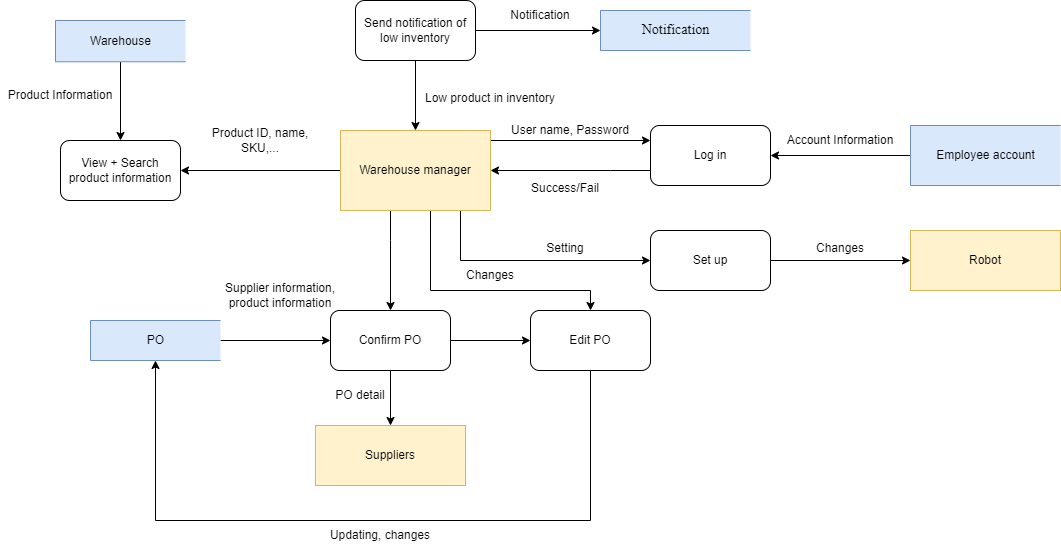

The diagram above was exported from draw.io. Its source (the exported page's mxGraphModel, read from the mxfile embedded in the PNG):
<mxGraphModel dx="1725" dy="510" grid="1" gridSize="10" guides="1" tooltips="1" connect="1" arrows="1" fold="1" page="1" pageScale="1" pageWidth="827" pageHeight="1169" math="0" shadow="0">
  <root>
    <mxCell id="z84TRNmonlWQ-EVHMpNm-0" />
    <mxCell id="z84TRNmonlWQ-EVHMpNm-1" parent="z84TRNmonlWQ-EVHMpNm-0" />
    <mxCell id="z84TRNmonlWQ-EVHMpNm-2" style="edgeStyle=orthogonalEdgeStyle;rounded=0;orthogonalLoop=1;jettySize=auto;html=1;entryX=1;entryY=0.5;entryDx=0;entryDy=0;fontFamily=Times New Roman;" parent="z84TRNmonlWQ-EVHMpNm-1" source="z84TRNmonlWQ-EVHMpNm-3" target="z84TRNmonlWQ-EVHMpNm-14" edge="1">
      <mxGeometry relative="1" as="geometry">
        <Array as="points">
          <mxPoint x="350" y="270" />
          <mxPoint x="350" y="270" />
        </Array>
      </mxGeometry>
    </mxCell>
    <mxCell id="z84TRNmonlWQ-EVHMpNm-3" value="Log in" style="rounded=1;whiteSpace=wrap;html=1;" parent="z84TRNmonlWQ-EVHMpNm-1" vertex="1">
      <mxGeometry x="390" y="225" width="120" height="60" as="geometry" />
    </mxCell>
    <mxCell id="z84TRNmonlWQ-EVHMpNm-4" style="edgeStyle=orthogonalEdgeStyle;rounded=0;orthogonalLoop=1;jettySize=auto;html=1;entryX=0.5;entryY=0;entryDx=0;entryDy=0;" parent="z84TRNmonlWQ-EVHMpNm-1" source="z84TRNmonlWQ-EVHMpNm-6" target="z84TRNmonlWQ-EVHMpNm-14" edge="1">
      <mxGeometry relative="1" as="geometry" />
    </mxCell>
    <mxCell id="z84TRNmonlWQ-EVHMpNm-5" style="edgeStyle=orthogonalEdgeStyle;rounded=0;orthogonalLoop=1;jettySize=auto;html=1;exitX=1;exitY=0.5;exitDx=0;exitDy=0;" parent="z84TRNmonlWQ-EVHMpNm-1" source="z84TRNmonlWQ-EVHMpNm-6" edge="1">
      <mxGeometry relative="1" as="geometry">
        <Array as="points">
          <mxPoint x="340" y="130" />
        </Array>
        <mxPoint x="340" y="130" as="targetPoint" />
      </mxGeometry>
    </mxCell>
    <mxCell id="z84TRNmonlWQ-EVHMpNm-6" value="Send notification of low inventory" style="rounded=1;whiteSpace=wrap;html=1;" parent="z84TRNmonlWQ-EVHMpNm-1" vertex="1">
      <mxGeometry x="95" y="100" width="120" height="60" as="geometry" />
    </mxCell>
    <mxCell id="z84TRNmonlWQ-EVHMpNm-7" style="edgeStyle=orthogonalEdgeStyle;rounded=0;orthogonalLoop=1;jettySize=auto;html=1;entryX=1;entryY=0.5;entryDx=0;entryDy=0;" parent="z84TRNmonlWQ-EVHMpNm-1" source="z84TRNmonlWQ-EVHMpNm-8" target="z84TRNmonlWQ-EVHMpNm-3" edge="1">
      <mxGeometry relative="1" as="geometry" />
    </mxCell>
    <mxCell id="z84TRNmonlWQ-EVHMpNm-8" value="Employee account" style="html=1;dashed=0;whitespace=wrap;shape=partialRectangle;right=0;fillColor=#dae8fc;strokeColor=#6c8ebf;" parent="z84TRNmonlWQ-EVHMpNm-1" vertex="1">
      <mxGeometry x="650" y="225" width="150" height="60" as="geometry" />
    </mxCell>
    <mxCell id="z84TRNmonlWQ-EVHMpNm-9" style="edgeStyle=orthogonalEdgeStyle;rounded=0;orthogonalLoop=1;jettySize=auto;html=1;" parent="z84TRNmonlWQ-EVHMpNm-1" source="z84TRNmonlWQ-EVHMpNm-14" edge="1">
      <mxGeometry relative="1" as="geometry">
        <mxPoint x="390" y="240" as="targetPoint" />
        <Array as="points">
          <mxPoint x="390" y="240" />
        </Array>
      </mxGeometry>
    </mxCell>
    <mxCell id="z84TRNmonlWQ-EVHMpNm-10" style="edgeStyle=orthogonalEdgeStyle;rounded=0;orthogonalLoop=1;jettySize=auto;html=1;entryX=1;entryY=0.5;entryDx=0;entryDy=0;" parent="z84TRNmonlWQ-EVHMpNm-1" source="z84TRNmonlWQ-EVHMpNm-14" target="z84TRNmonlWQ-EVHMpNm-18" edge="1">
      <mxGeometry relative="1" as="geometry" />
    </mxCell>
    <mxCell id="z84TRNmonlWQ-EVHMpNm-11" style="edgeStyle=orthogonalEdgeStyle;rounded=0;orthogonalLoop=1;jettySize=auto;html=1;entryX=0;entryY=0.5;entryDx=0;entryDy=0;fontFamily=Times New Roman;" parent="z84TRNmonlWQ-EVHMpNm-1" source="z84TRNmonlWQ-EVHMpNm-14" target="z84TRNmonlWQ-EVHMpNm-33" edge="1">
      <mxGeometry relative="1" as="geometry">
        <Array as="points">
          <mxPoint x="200" y="360" />
        </Array>
      </mxGeometry>
    </mxCell>
    <mxCell id="z84TRNmonlWQ-EVHMpNm-12" style="edgeStyle=orthogonalEdgeStyle;rounded=0;orthogonalLoop=1;jettySize=auto;html=1;" parent="z84TRNmonlWQ-EVHMpNm-1" source="z84TRNmonlWQ-EVHMpNm-14" target="z84TRNmonlWQ-EVHMpNm-17" edge="1">
      <mxGeometry relative="1" as="geometry">
        <Array as="points">
          <mxPoint x="130" y="340" />
          <mxPoint x="130" y="340" />
        </Array>
      </mxGeometry>
    </mxCell>
    <mxCell id="z84TRNmonlWQ-EVHMpNm-13" style="edgeStyle=orthogonalEdgeStyle;rounded=0;orthogonalLoop=1;jettySize=auto;html=1;" parent="z84TRNmonlWQ-EVHMpNm-1" source="z84TRNmonlWQ-EVHMpNm-14" target="z84TRNmonlWQ-EVHMpNm-37" edge="1">
      <mxGeometry relative="1" as="geometry">
        <mxPoint x="312" y="440" as="targetPoint" />
        <Array as="points">
          <mxPoint x="170" y="390" />
          <mxPoint x="330" y="390" />
        </Array>
      </mxGeometry>
    </mxCell>
    <mxCell id="z84TRNmonlWQ-EVHMpNm-14" value="Warehouse manager" style="rounded=0;whiteSpace=wrap;html=1;fillColor=#fff2cc;strokeColor=#d6b656;" parent="z84TRNmonlWQ-EVHMpNm-1" vertex="1">
      <mxGeometry x="80" y="230" width="150" height="80" as="geometry" />
    </mxCell>
    <mxCell id="z84TRNmonlWQ-EVHMpNm-15" style="edgeStyle=orthogonalEdgeStyle;rounded=0;orthogonalLoop=1;jettySize=auto;html=1;" parent="z84TRNmonlWQ-EVHMpNm-1" source="z84TRNmonlWQ-EVHMpNm-17" target="z84TRNmonlWQ-EVHMpNm-26" edge="1">
      <mxGeometry relative="1" as="geometry" />
    </mxCell>
    <mxCell id="z84TRNmonlWQ-EVHMpNm-16" style="edgeStyle=orthogonalEdgeStyle;rounded=0;orthogonalLoop=1;jettySize=auto;html=1;" parent="z84TRNmonlWQ-EVHMpNm-1" source="z84TRNmonlWQ-EVHMpNm-17" target="z84TRNmonlWQ-EVHMpNm-37" edge="1">
      <mxGeometry relative="1" as="geometry" />
    </mxCell>
    <mxCell id="z84TRNmonlWQ-EVHMpNm-17" value="Confirm PO" style="rounded=1;whiteSpace=wrap;html=1;" parent="z84TRNmonlWQ-EVHMpNm-1" vertex="1">
      <mxGeometry x="70" y="410" width="120" height="60" as="geometry" />
    </mxCell>
    <mxCell id="z84TRNmonlWQ-EVHMpNm-18" value="View + Search product information" style="rounded=1;whiteSpace=wrap;html=1;" parent="z84TRNmonlWQ-EVHMpNm-1" vertex="1">
      <mxGeometry x="-200" y="240" width="120" height="60" as="geometry" />
    </mxCell>
    <mxCell id="z84TRNmonlWQ-EVHMpNm-19" value="&lt;span style=&quot;font-weight: normal&quot;&gt;User name, Password&lt;/span&gt;" style="text;html=1;strokeColor=none;fillColor=none;align=center;verticalAlign=middle;whiteSpace=wrap;rounded=0;strokeWidth=1;fontStyle=1" parent="z84TRNmonlWQ-EVHMpNm-1" vertex="1">
      <mxGeometry x="240" y="220" width="140" height="20" as="geometry" />
    </mxCell>
    <mxCell id="z84TRNmonlWQ-EVHMpNm-20" value="&lt;span style=&quot;font-weight: normal&quot;&gt;Success/Fail&lt;/span&gt;" style="text;html=1;strokeColor=none;fillColor=none;align=center;verticalAlign=middle;whiteSpace=wrap;rounded=0;strokeWidth=1;fontStyle=1" parent="z84TRNmonlWQ-EVHMpNm-1" vertex="1">
      <mxGeometry x="260" y="280" width="90" height="15" as="geometry" />
    </mxCell>
    <mxCell id="z84TRNmonlWQ-EVHMpNm-21" value="&lt;span style=&quot;font-weight: normal&quot;&gt;Low product in inventory&lt;br&gt;&lt;br&gt;&lt;/span&gt;" style="text;html=1;strokeColor=none;fillColor=none;align=center;verticalAlign=middle;whiteSpace=wrap;rounded=0;strokeWidth=1;fontStyle=1" parent="z84TRNmonlWQ-EVHMpNm-1" vertex="1">
      <mxGeometry x="160" y="190" width="140" height="30" as="geometry" />
    </mxCell>
    <mxCell id="z84TRNmonlWQ-EVHMpNm-22" value="Supplier information, product information" style="text;html=1;strokeColor=none;fillColor=none;align=center;verticalAlign=middle;whiteSpace=wrap;rounded=0;" parent="z84TRNmonlWQ-EVHMpNm-1" vertex="1">
      <mxGeometry x="-40" y="380" width="120" height="30" as="geometry" />
    </mxCell>
    <mxCell id="z84TRNmonlWQ-EVHMpNm-23" value="Product Information" style="text;html=1;strokeColor=none;fillColor=none;align=center;verticalAlign=middle;whiteSpace=wrap;rounded=0;" parent="z84TRNmonlWQ-EVHMpNm-1" vertex="1">
      <mxGeometry x="-260" y="180" width="120" height="30" as="geometry" />
    </mxCell>
    <mxCell id="z84TRNmonlWQ-EVHMpNm-24" value="Product ID, name, SKU,..." style="text;html=1;strokeColor=none;fillColor=none;align=center;verticalAlign=middle;whiteSpace=wrap;rounded=0;" parent="z84TRNmonlWQ-EVHMpNm-1" vertex="1">
      <mxGeometry x="-60" y="225" width="120" height="30" as="geometry" />
    </mxCell>
    <mxCell id="z84TRNmonlWQ-EVHMpNm-25" value="&lt;span style=&quot;font-weight: normal&quot;&gt;Account Information&lt;/span&gt;" style="text;html=1;strokeColor=none;fillColor=none;align=center;verticalAlign=middle;whiteSpace=wrap;rounded=0;strokeWidth=1;fontStyle=1" parent="z84TRNmonlWQ-EVHMpNm-1" vertex="1">
      <mxGeometry x="520" y="230" width="120" height="20" as="geometry" />
    </mxCell>
    <mxCell id="z84TRNmonlWQ-EVHMpNm-26" value="Suppliers" style="rounded=0;whiteSpace=wrap;html=1;fillColor=#fff2cc;strokeColor=#d6b656;" parent="z84TRNmonlWQ-EVHMpNm-1" vertex="1">
      <mxGeometry x="55" y="525" width="150" height="60" as="geometry" />
    </mxCell>
    <mxCell id="z84TRNmonlWQ-EVHMpNm-27" value="PO detail" style="text;html=1;strokeColor=none;fillColor=none;align=center;verticalAlign=middle;whiteSpace=wrap;rounded=0;" parent="z84TRNmonlWQ-EVHMpNm-1" vertex="1">
      <mxGeometry x="40" y="480" width="120" height="30" as="geometry" />
    </mxCell>
    <mxCell id="z84TRNmonlWQ-EVHMpNm-29" style="edgeStyle=orthogonalEdgeStyle;rounded=0;orthogonalLoop=1;jettySize=auto;html=1;" parent="z84TRNmonlWQ-EVHMpNm-1" source="z84TRNmonlWQ-EVHMpNm-30" target="z84TRNmonlWQ-EVHMpNm-18" edge="1">
      <mxGeometry relative="1" as="geometry" />
    </mxCell>
    <mxCell id="z84TRNmonlWQ-EVHMpNm-30" value="Warehouse" style="html=1;dashed=0;whitespace=wrap;shape=partialRectangle;right=0;fillColor=#dae8fc;strokeColor=#6c8ebf;" parent="z84TRNmonlWQ-EVHMpNm-1" vertex="1">
      <mxGeometry x="-205" y="120" width="130" height="41.25" as="geometry" />
    </mxCell>
    <mxCell id="z84TRNmonlWQ-EVHMpNm-31" value="Robot" style="rounded=0;whiteSpace=wrap;html=1;fillColor=#fff2cc;strokeColor=#d6b656;" parent="z84TRNmonlWQ-EVHMpNm-1" vertex="1">
      <mxGeometry x="650" y="330" width="150" height="60" as="geometry" />
    </mxCell>
    <mxCell id="z84TRNmonlWQ-EVHMpNm-32" style="edgeStyle=orthogonalEdgeStyle;rounded=0;orthogonalLoop=1;jettySize=auto;html=1;entryX=0;entryY=0.5;entryDx=0;entryDy=0;fontFamily=Times New Roman;" parent="z84TRNmonlWQ-EVHMpNm-1" source="z84TRNmonlWQ-EVHMpNm-33" target="z84TRNmonlWQ-EVHMpNm-31" edge="1">
      <mxGeometry relative="1" as="geometry">
        <Array as="points">
          <mxPoint x="650" y="360" />
        </Array>
      </mxGeometry>
    </mxCell>
    <mxCell id="z84TRNmonlWQ-EVHMpNm-33" value="Set up" style="rounded=1;whiteSpace=wrap;html=1;" parent="z84TRNmonlWQ-EVHMpNm-1" vertex="1">
      <mxGeometry x="390" y="330" width="120" height="60" as="geometry" />
    </mxCell>
    <mxCell id="z84TRNmonlWQ-EVHMpNm-34" value="&lt;span style=&quot;font-weight: normal&quot;&gt;Setting&lt;/span&gt;" style="text;html=1;strokeColor=none;fillColor=none;align=center;verticalAlign=middle;whiteSpace=wrap;rounded=0;strokeWidth=1;fontStyle=1" parent="z84TRNmonlWQ-EVHMpNm-1" vertex="1">
      <mxGeometry x="260" y="340" width="90" height="15" as="geometry" />
    </mxCell>
    <mxCell id="z84TRNmonlWQ-EVHMpNm-35" value="&lt;span style=&quot;font-weight: normal&quot;&gt;Changes&lt;/span&gt;" style="text;html=1;strokeColor=none;fillColor=none;align=center;verticalAlign=middle;whiteSpace=wrap;rounded=0;strokeWidth=1;fontStyle=1" parent="z84TRNmonlWQ-EVHMpNm-1" vertex="1">
      <mxGeometry x="535" y="340" width="90" height="15" as="geometry" />
    </mxCell>
    <mxCell id="948u-ZjFekETCFoM_xiC-2" style="edgeStyle=orthogonalEdgeStyle;rounded=0;orthogonalLoop=1;jettySize=auto;html=1;entryX=0.5;entryY=1;entryDx=0;entryDy=0;" edge="1" parent="z84TRNmonlWQ-EVHMpNm-1" source="z84TRNmonlWQ-EVHMpNm-37" target="948u-ZjFekETCFoM_xiC-0">
      <mxGeometry relative="1" as="geometry">
        <Array as="points">
          <mxPoint x="330" y="620" />
          <mxPoint x="-105" y="620" />
        </Array>
      </mxGeometry>
    </mxCell>
    <mxCell id="z84TRNmonlWQ-EVHMpNm-37" value="Edit PO" style="rounded=1;whiteSpace=wrap;html=1;" parent="z84TRNmonlWQ-EVHMpNm-1" vertex="1">
      <mxGeometry x="270" y="410" width="120" height="60" as="geometry" />
    </mxCell>
    <mxCell id="z84TRNmonlWQ-EVHMpNm-38" value="Changes" style="text;html=1;strokeColor=none;fillColor=none;align=center;verticalAlign=middle;whiteSpace=wrap;rounded=0;" parent="z84TRNmonlWQ-EVHMpNm-1" vertex="1">
      <mxGeometry x="170" y="360" width="120" height="30" as="geometry" />
    </mxCell>
    <mxCell id="z84TRNmonlWQ-EVHMpNm-39" value="Notification" style="html=1;dashed=0;whitespace=wrap;shape=partialRectangle;right=0;fontFamily=Times New Roman;fontSize=14;fillColor=#dae8fc;strokeColor=#6c8ebf;" parent="z84TRNmonlWQ-EVHMpNm-1" vertex="1">
      <mxGeometry x="340" y="110" width="150" height="40" as="geometry" />
    </mxCell>
    <mxCell id="z84TRNmonlWQ-EVHMpNm-40" value="&lt;span style=&quot;font-weight: normal&quot;&gt;Notification&lt;br&gt;&lt;/span&gt;" style="text;html=1;strokeColor=none;fillColor=none;align=center;verticalAlign=middle;whiteSpace=wrap;rounded=0;strokeWidth=1;fontStyle=1" parent="z84TRNmonlWQ-EVHMpNm-1" vertex="1">
      <mxGeometry x="210" y="100" width="140" height="30" as="geometry" />
    </mxCell>
    <mxCell id="948u-ZjFekETCFoM_xiC-1" style="edgeStyle=orthogonalEdgeStyle;rounded=0;orthogonalLoop=1;jettySize=auto;html=1;entryX=0;entryY=0.5;entryDx=0;entryDy=0;" edge="1" parent="z84TRNmonlWQ-EVHMpNm-1" source="948u-ZjFekETCFoM_xiC-0" target="z84TRNmonlWQ-EVHMpNm-17">
      <mxGeometry relative="1" as="geometry" />
    </mxCell>
    <mxCell id="948u-ZjFekETCFoM_xiC-0" value="PO" style="html=1;dashed=0;whitespace=wrap;shape=partialRectangle;right=0;fillColor=#dae8fc;strokeColor=#6c8ebf;" vertex="1" parent="z84TRNmonlWQ-EVHMpNm-1">
      <mxGeometry x="-170" y="420" width="130" height="40" as="geometry" />
    </mxCell>
    <mxCell id="948u-ZjFekETCFoM_xiC-3" value="Updating, changes" style="text;html=1;strokeColor=none;fillColor=none;align=center;verticalAlign=middle;whiteSpace=wrap;rounded=0;" vertex="1" parent="z84TRNmonlWQ-EVHMpNm-1">
      <mxGeometry x="60" y="620" width="120" height="30" as="geometry" />
    </mxCell>
  </root>
</mxGraphModel>